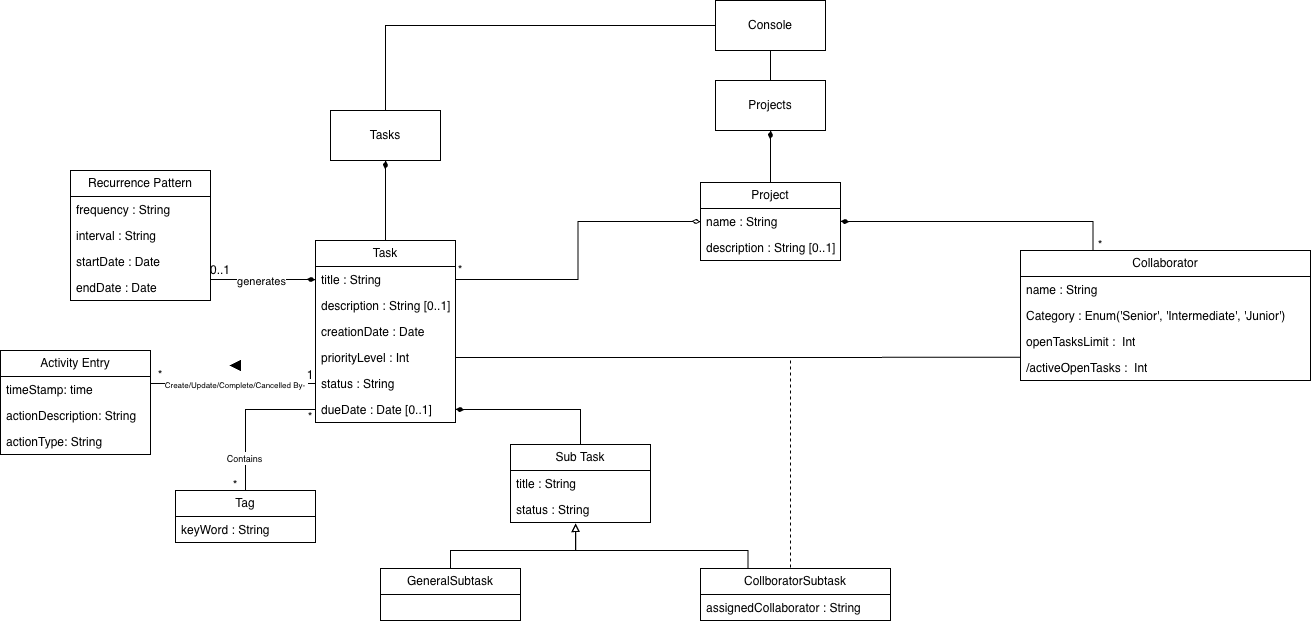

The diagram above was exported from draw.io. Its source (the exported page's mxGraphModel, read from the mxfile embedded in the PNG):
<mxGraphModel dx="2416" dy="2160" grid="1" gridSize="10" guides="1" tooltips="1" connect="1" arrows="1" fold="1" page="1" pageScale="1" pageWidth="850" pageHeight="1100" math="0" shadow="0">
  <root>
    <mxCell id="0" />
    <mxCell id="1" parent="0" />
    <mxCell id="M_Tb9PyfxAYzYBpdbPvL-5" edge="1" parent="1" source="XNidWmN5Oo5xDI-CZVcq-128" style="edgeStyle=orthogonalEdgeStyle;rounded=0;orthogonalLoop=1;jettySize=auto;html=1;exitX=0;exitY=0.5;exitDx=0;exitDy=0;entryX=0.5;entryY=0;entryDx=0;entryDy=0;endArrow=none;endFill=0;" target="XNidWmN5Oo5xDI-CZVcq-129">
      <mxGeometry relative="1" as="geometry" />
    </mxCell>
    <mxCell id="M_Tb9PyfxAYzYBpdbPvL-6" edge="1" parent="1" source="XNidWmN5Oo5xDI-CZVcq-128" style="edgeStyle=orthogonalEdgeStyle;rounded=0;orthogonalLoop=1;jettySize=auto;html=1;exitX=0.5;exitY=1;exitDx=0;exitDy=0;endArrow=none;endFill=0;" target="XNidWmN5Oo5xDI-CZVcq-139">
      <mxGeometry relative="1" as="geometry" />
    </mxCell>
    <mxCell id="XNidWmN5Oo5xDI-CZVcq-128" parent="1" style="html=1;whiteSpace=wrap;" value="Console" vertex="1">
      <mxGeometry height="50" width="110" x="555" y="-1080" as="geometry" />
    </mxCell>
    <mxCell id="XNidWmN5Oo5xDI-CZVcq-141" edge="1" parent="1" source="XNidWmN5Oo5xDI-CZVcq-129" style="edgeStyle=orthogonalEdgeStyle;rounded=0;orthogonalLoop=1;jettySize=auto;html=1;exitX=0.5;exitY=1;exitDx=0;exitDy=0;entryX=0.5;entryY=0;entryDx=0;entryDy=0;endArrow=none;endFill=0;startArrow=diamondThin;startFill=1;" target="XNidWmN5Oo5xDI-CZVcq-132">
      <mxGeometry relative="1" as="geometry" />
    </mxCell>
    <mxCell id="XNidWmN5Oo5xDI-CZVcq-129" parent="1" style="html=1;whiteSpace=wrap;" value="Tasks" vertex="1">
      <mxGeometry height="50" width="110" x="170" y="-970" as="geometry" />
    </mxCell>
    <mxCell id="XNidWmN5Oo5xDI-CZVcq-132" parent="1" style="swimlane;fontStyle=0;childLayout=stackLayout;horizontal=1;startSize=26;fillColor=none;horizontalStack=0;resizeParent=1;resizeParentMax=0;resizeLast=0;collapsible=1;marginBottom=0;whiteSpace=wrap;html=1;" value="Task" vertex="1">
      <mxGeometry height="182" width="140" x="155" y="-840" as="geometry" />
    </mxCell>
    <mxCell id="XNidWmN5Oo5xDI-CZVcq-134" parent="XNidWmN5Oo5xDI-CZVcq-132" style="text;strokeColor=none;fillColor=none;align=left;verticalAlign=top;spacingLeft=4;spacingRight=4;overflow=hidden;rotatable=0;points=[[0,0.5],[1,0.5]];portConstraint=eastwest;whiteSpace=wrap;html=1;" value="title : String" vertex="1">
      <mxGeometry height="26" width="140" y="26" as="geometry" />
    </mxCell>
    <mxCell id="XNidWmN5Oo5xDI-CZVcq-135" parent="XNidWmN5Oo5xDI-CZVcq-132" style="text;strokeColor=none;fillColor=none;align=left;verticalAlign=top;spacingLeft=4;spacingRight=4;overflow=hidden;rotatable=0;points=[[0,0.5],[1,0.5]];portConstraint=eastwest;whiteSpace=wrap;html=1;" value="description : String [0..1]" vertex="1">
      <mxGeometry height="26" width="140" y="52" as="geometry" />
    </mxCell>
    <mxCell id="XNidWmN5Oo5xDI-CZVcq-136" parent="XNidWmN5Oo5xDI-CZVcq-132" style="text;strokeColor=none;fillColor=none;align=left;verticalAlign=top;spacingLeft=4;spacingRight=4;overflow=hidden;rotatable=0;points=[[0,0.5],[1,0.5]];portConstraint=eastwest;whiteSpace=wrap;html=1;" value="creationDate : Date" vertex="1">
      <mxGeometry height="26" width="140" y="78" as="geometry" />
    </mxCell>
    <mxCell id="XNidWmN5Oo5xDI-CZVcq-137" parent="XNidWmN5Oo5xDI-CZVcq-132" style="text;strokeColor=none;fillColor=none;align=left;verticalAlign=top;spacingLeft=4;spacingRight=4;overflow=hidden;rotatable=0;points=[[0,0.5],[1,0.5]];portConstraint=eastwest;whiteSpace=wrap;html=1;" value="priorityLevel : Int" vertex="1">
      <mxGeometry height="26" width="140" y="104" as="geometry" />
    </mxCell>
    <mxCell id="M_Tb9PyfxAYzYBpdbPvL-1" parent="XNidWmN5Oo5xDI-CZVcq-132" style="text;strokeColor=none;fillColor=none;align=left;verticalAlign=top;spacingLeft=4;spacingRight=4;overflow=hidden;rotatable=0;points=[[0,0.5],[1,0.5]];portConstraint=eastwest;whiteSpace=wrap;html=1;" value="status : String" vertex="1">
      <mxGeometry height="26" width="140" y="130" as="geometry" />
    </mxCell>
    <mxCell id="XNidWmN5Oo5xDI-CZVcq-138" parent="XNidWmN5Oo5xDI-CZVcq-132" style="text;strokeColor=none;fillColor=none;align=left;verticalAlign=top;spacingLeft=4;spacingRight=4;overflow=hidden;rotatable=0;points=[[0,0.5],[1,0.5]];portConstraint=eastwest;whiteSpace=wrap;html=1;" value="dueDate : Date [0..1]" vertex="1">
      <mxGeometry height="26" width="140" y="156" as="geometry" />
    </mxCell>
    <mxCell id="XNidWmN5Oo5xDI-CZVcq-139" parent="1" style="html=1;whiteSpace=wrap;" value="Projects" vertex="1">
      <mxGeometry height="50" width="110" x="555" y="-1000" as="geometry" />
    </mxCell>
    <mxCell id="XNidWmN5Oo5xDI-CZVcq-149" edge="1" parent="1" source="XNidWmN5Oo5xDI-CZVcq-142" style="edgeStyle=orthogonalEdgeStyle;rounded=0;orthogonalLoop=1;jettySize=auto;html=1;exitX=0.5;exitY=0;exitDx=0;exitDy=0;entryX=0.5;entryY=1;entryDx=0;entryDy=0;endArrow=diamondThin;endFill=1;" target="XNidWmN5Oo5xDI-CZVcq-139">
      <mxGeometry relative="1" as="geometry" />
    </mxCell>
    <mxCell id="XNidWmN5Oo5xDI-CZVcq-142" parent="1" style="swimlane;fontStyle=0;childLayout=stackLayout;horizontal=1;startSize=26;fillColor=none;horizontalStack=0;resizeParent=1;resizeParentMax=0;resizeLast=0;collapsible=1;marginBottom=0;whiteSpace=wrap;html=1;" value="Project" vertex="1">
      <mxGeometry height="78" width="140" x="540" y="-898" as="geometry" />
    </mxCell>
    <mxCell id="XNidWmN5Oo5xDI-CZVcq-143" parent="XNidWmN5Oo5xDI-CZVcq-142" style="text;strokeColor=none;fillColor=none;align=left;verticalAlign=top;spacingLeft=4;spacingRight=4;overflow=hidden;rotatable=0;points=[[0,0.5],[1,0.5]];portConstraint=eastwest;whiteSpace=wrap;html=1;" value="name : String" vertex="1">
      <mxGeometry height="26" width="140" y="26" as="geometry" />
    </mxCell>
    <mxCell id="XNidWmN5Oo5xDI-CZVcq-144" parent="XNidWmN5Oo5xDI-CZVcq-142" style="text;strokeColor=none;fillColor=none;align=left;verticalAlign=top;spacingLeft=4;spacingRight=4;overflow=hidden;rotatable=0;points=[[0,0.5],[1,0.5]];portConstraint=eastwest;whiteSpace=wrap;html=1;" value="description : String [0..1]" vertex="1">
      <mxGeometry height="26" width="140" y="52" as="geometry" />
    </mxCell>
    <mxCell id="XNidWmN5Oo5xDI-CZVcq-153" parent="1" style="swimlane;fontStyle=0;childLayout=stackLayout;horizontal=1;startSize=26;fillColor=none;horizontalStack=0;resizeParent=1;resizeParentMax=0;resizeLast=0;collapsible=1;marginBottom=0;whiteSpace=wrap;html=1;" value="Sub Task" vertex="1">
      <mxGeometry height="78" width="140" x="350" y="-636" as="geometry" />
    </mxCell>
    <mxCell id="XNidWmN5Oo5xDI-CZVcq-154" parent="XNidWmN5Oo5xDI-CZVcq-153" style="text;strokeColor=none;fillColor=none;align=left;verticalAlign=top;spacingLeft=4;spacingRight=4;overflow=hidden;rotatable=0;points=[[0,0.5],[1,0.5]];portConstraint=eastwest;whiteSpace=wrap;html=1;" value="title : String" vertex="1">
      <mxGeometry height="26" width="140" y="26" as="geometry" />
    </mxCell>
    <mxCell id="XNidWmN5Oo5xDI-CZVcq-155" parent="XNidWmN5Oo5xDI-CZVcq-153" style="text;strokeColor=none;fillColor=none;align=left;verticalAlign=top;spacingLeft=4;spacingRight=4;overflow=hidden;rotatable=0;points=[[0,0.5],[1,0.5]];portConstraint=eastwest;whiteSpace=wrap;html=1;" value="status : String" vertex="1">
      <mxGeometry height="26" width="140" y="52" as="geometry" />
    </mxCell>
    <mxCell id="XNidWmN5Oo5xDI-CZVcq-163" parent="1" style="swimlane;fontStyle=0;childLayout=stackLayout;horizontal=1;startSize=26;fillColor=none;horizontalStack=0;resizeParent=1;resizeParentMax=0;resizeLast=0;collapsible=1;marginBottom=0;whiteSpace=wrap;html=1;" value="Tag" vertex="1">
      <mxGeometry height="52" width="140" x="15" y="-590" as="geometry" />
    </mxCell>
    <mxCell id="XNidWmN5Oo5xDI-CZVcq-164" parent="XNidWmN5Oo5xDI-CZVcq-163" style="text;strokeColor=none;fillColor=none;align=left;verticalAlign=top;spacingLeft=4;spacingRight=4;overflow=hidden;rotatable=0;points=[[0,0.5],[1,0.5]];portConstraint=eastwest;whiteSpace=wrap;html=1;" value="keyWord : String" vertex="1">
      <mxGeometry height="26" width="140" y="26" as="geometry" />
    </mxCell>
    <mxCell id="XNidWmN5Oo5xDI-CZVcq-174" parent="1" style="swimlane;fontStyle=0;childLayout=stackLayout;horizontal=1;startSize=26;fillColor=none;horizontalStack=0;resizeParent=1;resizeParentMax=0;resizeLast=0;collapsible=1;marginBottom=0;whiteSpace=wrap;html=1;" value="Activity Entry" vertex="1">
      <mxGeometry height="104" width="150" x="-160" y="-730" as="geometry" />
    </mxCell>
    <mxCell id="XNidWmN5Oo5xDI-CZVcq-175" parent="XNidWmN5Oo5xDI-CZVcq-174" style="text;strokeColor=none;fillColor=none;align=left;verticalAlign=top;spacingLeft=4;spacingRight=4;overflow=hidden;rotatable=0;points=[[0,0.5],[1,0.5]];portConstraint=eastwest;whiteSpace=wrap;html=1;" value="timeStamp: time" vertex="1">
      <mxGeometry height="26" width="150" y="26" as="geometry" />
    </mxCell>
    <mxCell id="XNidWmN5Oo5xDI-CZVcq-176" parent="XNidWmN5Oo5xDI-CZVcq-174" style="text;strokeColor=none;fillColor=none;align=left;verticalAlign=top;spacingLeft=4;spacingRight=4;overflow=hidden;rotatable=0;points=[[0,0.5],[1,0.5]];portConstraint=eastwest;whiteSpace=wrap;html=1;" value="actionDescription: String" vertex="1">
      <mxGeometry height="26" width="150" y="52" as="geometry" />
    </mxCell>
    <mxCell id="M_Tb9PyfxAYzYBpdbPvL-2" parent="XNidWmN5Oo5xDI-CZVcq-174" style="text;strokeColor=none;fillColor=none;align=left;verticalAlign=top;spacingLeft=4;spacingRight=4;overflow=hidden;rotatable=0;points=[[0,0.5],[1,0.5]];portConstraint=eastwest;whiteSpace=wrap;html=1;" value="actionType: String" vertex="1">
      <mxGeometry height="26" width="150" y="78" as="geometry" />
    </mxCell>
    <mxCell id="XNidWmN5Oo5xDI-CZVcq-189" parent="1" style="triangle;whiteSpace=wrap;html=1;fillColor=#000000;rotation=-180;" value="" vertex="1">
      <mxGeometry height="10" width="10" x="70" y="-720" as="geometry" />
    </mxCell>
    <mxCell id="M_Tb9PyfxAYzYBpdbPvL-70" edge="1" parent="1" source="M_Tb9PyfxAYzYBpdbPvL-7" style="edgeStyle=orthogonalEdgeStyle;rounded=0;orthogonalLoop=1;jettySize=auto;html=1;exitX=0.25;exitY=0;exitDx=0;exitDy=0;entryX=1;entryY=0.5;entryDx=0;entryDy=0;endArrow=diamondThin;endFill=1;" target="XNidWmN5Oo5xDI-CZVcq-143">
      <mxGeometry relative="1" as="geometry" />
    </mxCell>
    <mxCell id="M_Tb9PyfxAYzYBpdbPvL-7" parent="1" style="swimlane;fontStyle=0;childLayout=stackLayout;horizontal=1;startSize=26;fillColor=none;horizontalStack=0;resizeParent=1;resizeParentMax=0;resizeLast=0;collapsible=1;marginBottom=0;whiteSpace=wrap;html=1;" value="Collaborator" vertex="1">
      <mxGeometry height="130" width="290" x="860" y="-830" as="geometry" />
    </mxCell>
    <mxCell id="M_Tb9PyfxAYzYBpdbPvL-8" parent="M_Tb9PyfxAYzYBpdbPvL-7" style="text;strokeColor=none;fillColor=none;align=left;verticalAlign=top;spacingLeft=4;spacingRight=4;overflow=hidden;rotatable=0;points=[[0,0.5],[1,0.5]];portConstraint=eastwest;whiteSpace=wrap;html=1;" value="name : String" vertex="1">
      <mxGeometry height="26" width="290" y="26" as="geometry" />
    </mxCell>
    <mxCell id="M_Tb9PyfxAYzYBpdbPvL-9" parent="M_Tb9PyfxAYzYBpdbPvL-7" style="text;strokeColor=none;fillColor=none;align=left;verticalAlign=top;spacingLeft=4;spacingRight=4;overflow=hidden;rotatable=0;points=[[0,0.5],[1,0.5]];portConstraint=eastwest;whiteSpace=wrap;html=1;" value="Category : Enum('Senior', 'Intermediate', 'Junior')" vertex="1">
      <mxGeometry height="26" width="290" y="52" as="geometry" />
    </mxCell>
    <mxCell id="M_Tb9PyfxAYzYBpdbPvL-20" parent="M_Tb9PyfxAYzYBpdbPvL-7" style="text;strokeColor=none;fillColor=none;align=left;verticalAlign=top;spacingLeft=4;spacingRight=4;overflow=hidden;rotatable=0;points=[[0,0.5],[1,0.5]];portConstraint=eastwest;whiteSpace=wrap;html=1;" value="openTasksLimit :&amp;nbsp; Int" vertex="1">
      <mxGeometry height="26" width="290" y="78" as="geometry" />
    </mxCell>
    <mxCell id="M_Tb9PyfxAYzYBpdbPvL-21" parent="M_Tb9PyfxAYzYBpdbPvL-7" style="text;strokeColor=none;fillColor=none;align=left;verticalAlign=top;spacingLeft=4;spacingRight=4;overflow=hidden;rotatable=0;points=[[0,0.5],[1,0.5]];portConstraint=eastwest;whiteSpace=wrap;html=1;" value="/activeOpenTasks :&amp;nbsp; Int" vertex="1">
      <mxGeometry height="26" width="290" y="104" as="geometry" />
    </mxCell>
    <mxCell id="M_Tb9PyfxAYzYBpdbPvL-33" edge="1" parent="1" source="M_Tb9PyfxAYzYBpdbPvL-16" style="edgeStyle=orthogonalEdgeStyle;rounded=0;orthogonalLoop=1;jettySize=auto;html=1;exitX=0.5;exitY=0;exitDx=0;exitDy=0;endArrow=none;endFill=0;dashed=1;">
      <mxGeometry relative="1" as="geometry">
        <Array as="points">
          <mxPoint x="630" y="-512" />
        </Array>
        <mxPoint x="630" y="-720" as="targetPoint" />
      </mxGeometry>
    </mxCell>
    <mxCell id="M_Tb9PyfxAYzYBpdbPvL-16" parent="1" style="swimlane;fontStyle=0;childLayout=stackLayout;horizontal=1;startSize=26;fillColor=none;horizontalStack=0;resizeParent=1;resizeParentMax=0;resizeLast=0;collapsible=1;marginBottom=0;whiteSpace=wrap;html=1;" value="CollboratorSubtask" vertex="1">
      <mxGeometry height="52" width="190" x="540" y="-511.99518518518516" as="geometry" />
    </mxCell>
    <mxCell id="M_Tb9PyfxAYzYBpdbPvL-17" parent="M_Tb9PyfxAYzYBpdbPvL-16" style="text;strokeColor=none;fillColor=none;align=left;verticalAlign=top;spacingLeft=4;spacingRight=4;overflow=hidden;rotatable=0;points=[[0,0.5],[1,0.5]];portConstraint=eastwest;whiteSpace=wrap;html=1;" value="assignedCollaborator : String" vertex="1">
      <mxGeometry height="26" width="190" y="26" as="geometry" />
    </mxCell>
    <mxCell id="M_Tb9PyfxAYzYBpdbPvL-25" parent="1" style="swimlane;fontStyle=0;childLayout=stackLayout;horizontal=1;startSize=26;fillColor=none;horizontalStack=0;resizeParent=1;resizeParentMax=0;resizeLast=0;collapsible=1;marginBottom=0;whiteSpace=wrap;html=1;" value="GeneralSubtask" vertex="1">
      <mxGeometry height="52" width="140" x="220" y="-511.9951851851852" as="geometry" />
    </mxCell>
    <mxCell id="M_Tb9PyfxAYzYBpdbPvL-48" edge="1" parent="1" style="edgeStyle=orthogonalEdgeStyle;rounded=0;orthogonalLoop=1;jettySize=auto;html=1;exitX=0.5;exitY=1;exitDx=0;exitDy=0;">
      <mxGeometry relative="1" as="geometry">
        <mxPoint x="510" y="-860" as="sourcePoint" />
        <mxPoint x="510" y="-860" as="targetPoint" />
      </mxGeometry>
    </mxCell>
    <mxCell id="M_Tb9PyfxAYzYBpdbPvL-52" edge="1" parent="1" source="XNidWmN5Oo5xDI-CZVcq-138" style="edgeStyle=orthogonalEdgeStyle;rounded=0;orthogonalLoop=1;jettySize=auto;html=1;exitX=1;exitY=0.5;exitDx=0;exitDy=0;entryX=0.5;entryY=0;entryDx=0;entryDy=0;endArrow=none;endFill=0;startArrow=diamondThin;startFill=1;" target="XNidWmN5Oo5xDI-CZVcq-153">
      <mxGeometry relative="1" as="geometry" />
    </mxCell>
    <mxCell id="M_Tb9PyfxAYzYBpdbPvL-53" edge="1" parent="1" source="M_Tb9PyfxAYzYBpdbPvL-25" style="edgeStyle=orthogonalEdgeStyle;rounded=0;orthogonalLoop=1;jettySize=auto;html=1;exitX=0.5;exitY=0;exitDx=0;exitDy=0;entryX=0.466;entryY=1.038;entryDx=0;entryDy=0;entryPerimeter=0;endArrow=block;endFill=0;" target="XNidWmN5Oo5xDI-CZVcq-155">
      <mxGeometry relative="1" as="geometry">
        <Array as="points">
          <mxPoint x="290" y="-530" />
          <mxPoint x="415" y="-530" />
        </Array>
      </mxGeometry>
    </mxCell>
    <mxCell id="M_Tb9PyfxAYzYBpdbPvL-54" edge="1" parent="1" source="M_Tb9PyfxAYzYBpdbPvL-16" style="edgeStyle=orthogonalEdgeStyle;rounded=0;orthogonalLoop=1;jettySize=auto;html=1;endArrow=block;endFill=0;exitX=0.25;exitY=0;exitDx=0;exitDy=0;">
      <mxGeometry relative="1" as="geometry">
        <Array as="points">
          <mxPoint x="588" y="-530" />
          <mxPoint x="415" y="-530" />
        </Array>
        <mxPoint x="588" y="-520" as="sourcePoint" />
        <mxPoint x="415" y="-557" as="targetPoint" />
      </mxGeometry>
    </mxCell>
    <mxCell id="M_Tb9PyfxAYzYBpdbPvL-55" edge="1" parent="1" source="M_Tb9PyfxAYzYBpdbPvL-1" style="edgeStyle=orthogonalEdgeStyle;rounded=0;orthogonalLoop=1;jettySize=auto;html=1;exitX=0;exitY=0.5;exitDx=0;exitDy=0;entryX=1;entryY=0.269;entryDx=0;entryDy=0;entryPerimeter=0;endArrow=none;endFill=0;" target="XNidWmN5Oo5xDI-CZVcq-175">
      <mxGeometry relative="1" as="geometry" />
    </mxCell>
    <mxCell id="M_Tb9PyfxAYzYBpdbPvL-62" connectable="0" parent="M_Tb9PyfxAYzYBpdbPvL-55" style="edgeLabel;html=1;align=center;verticalAlign=middle;resizable=0;points=[];" value="&lt;font style=&quot;font-size: 8px;&quot;&gt;Create/Update/Complete/Cancelled By-&lt;/font&gt;&amp;nbsp;" vertex="1">
      <mxGeometry relative="1" x="-0.1434" y="1" as="geometry">
        <mxPoint x="-9" y="-1" as="offset" />
      </mxGeometry>
    </mxCell>
    <mxCell id="M_Tb9PyfxAYzYBpdbPvL-59" parent="1" style="text;html=1;whiteSpace=wrap;strokeColor=none;fillColor=none;align=center;verticalAlign=middle;rounded=0;" value="*" vertex="1">
      <mxGeometry height="30" width="60" x="-30" y="-720" as="geometry" />
    </mxCell>
    <mxCell id="M_Tb9PyfxAYzYBpdbPvL-60" parent="1" style="text;html=1;whiteSpace=wrap;strokeColor=none;fillColor=none;align=center;verticalAlign=middle;rounded=0;" value="1" vertex="1">
      <mxGeometry height="30" width="60" x="120" y="-720" as="geometry" />
    </mxCell>
    <mxCell id="M_Tb9PyfxAYzYBpdbPvL-63" edge="1" parent="1" source="XNidWmN5Oo5xDI-CZVcq-138" style="edgeStyle=orthogonalEdgeStyle;rounded=0;orthogonalLoop=1;jettySize=auto;html=1;exitX=0;exitY=0.5;exitDx=0;exitDy=0;entryX=0.5;entryY=0;entryDx=0;entryDy=0;endArrow=none;endFill=0;" target="XNidWmN5Oo5xDI-CZVcq-163">
      <mxGeometry relative="1" as="geometry" />
    </mxCell>
    <mxCell id="M_Tb9PyfxAYzYBpdbPvL-64" connectable="0" parent="M_Tb9PyfxAYzYBpdbPvL-63" style="edgeLabel;html=1;align=center;verticalAlign=middle;resizable=0;points=[];" value="&lt;font style=&quot;font-size: 9px;&quot;&gt;Contains&lt;/font&gt;" vertex="1">
      <mxGeometry relative="1" x="0.5114" y="2" as="geometry">
        <mxPoint x="-4" y="4" as="offset" />
      </mxGeometry>
    </mxCell>
    <mxCell id="M_Tb9PyfxAYzYBpdbPvL-65" parent="1" style="text;html=1;whiteSpace=wrap;strokeColor=none;fillColor=none;align=center;verticalAlign=middle;rounded=0;" value="*" vertex="1">
      <mxGeometry height="10" width="10" x="145" y="-668" as="geometry" />
    </mxCell>
    <mxCell id="M_Tb9PyfxAYzYBpdbPvL-67" parent="1" style="text;html=1;whiteSpace=wrap;strokeColor=none;fillColor=none;align=center;verticalAlign=middle;rounded=0;" value="*" vertex="1">
      <mxGeometry height="10" width="10" x="70" y="-600" as="geometry" />
    </mxCell>
    <mxCell id="M_Tb9PyfxAYzYBpdbPvL-69" edge="1" parent="1" source="XNidWmN5Oo5xDI-CZVcq-134" style="edgeStyle=orthogonalEdgeStyle;rounded=0;orthogonalLoop=1;jettySize=auto;html=1;exitX=1;exitY=0.5;exitDx=0;exitDy=0;entryX=0;entryY=0.5;entryDx=0;entryDy=0;endArrow=diamondThin;endFill=0;" target="XNidWmN5Oo5xDI-CZVcq-143">
      <mxGeometry relative="1" as="geometry" />
    </mxCell>
    <mxCell id="M_Tb9PyfxAYzYBpdbPvL-71" edge="1" parent="1" source="XNidWmN5Oo5xDI-CZVcq-137" style="edgeStyle=orthogonalEdgeStyle;rounded=0;orthogonalLoop=1;jettySize=auto;html=1;exitX=1;exitY=0.5;exitDx=0;exitDy=0;entryX=0.001;entryY=0.103;entryDx=0;entryDy=0;entryPerimeter=0;endArrow=none;endFill=0;" target="M_Tb9PyfxAYzYBpdbPvL-21">
      <mxGeometry relative="1" as="geometry" />
    </mxCell>
    <mxCell id="M_Tb9PyfxAYzYBpdbPvL-73" parent="1" style="swimlane;fontStyle=0;childLayout=stackLayout;horizontal=1;startSize=26;fillColor=none;horizontalStack=0;resizeParent=1;resizeParentMax=0;resizeLast=0;collapsible=1;marginBottom=0;whiteSpace=wrap;html=1;" value="Recurrence Pattern" vertex="1">
      <mxGeometry height="130" width="140" x="-90" y="-910" as="geometry" />
    </mxCell>
    <mxCell id="M_Tb9PyfxAYzYBpdbPvL-75" parent="M_Tb9PyfxAYzYBpdbPvL-73" style="text;strokeColor=none;fillColor=none;align=left;verticalAlign=top;spacingLeft=4;spacingRight=4;overflow=hidden;rotatable=0;points=[[0,0.5],[1,0.5]];portConstraint=eastwest;whiteSpace=wrap;html=1;" value="frequency : String" vertex="1">
      <mxGeometry height="26" width="140" y="26" as="geometry" />
    </mxCell>
    <mxCell id="M_Tb9PyfxAYzYBpdbPvL-76" parent="M_Tb9PyfxAYzYBpdbPvL-73" style="text;strokeColor=none;fillColor=none;align=left;verticalAlign=top;spacingLeft=4;spacingRight=4;overflow=hidden;rotatable=0;points=[[0,0.5],[1,0.5]];portConstraint=eastwest;whiteSpace=wrap;html=1;" value="interval : String" vertex="1">
      <mxGeometry height="26" width="140" y="52" as="geometry" />
    </mxCell>
    <mxCell id="M_Tb9PyfxAYzYBpdbPvL-77" parent="M_Tb9PyfxAYzYBpdbPvL-73" style="text;strokeColor=none;fillColor=none;align=left;verticalAlign=top;spacingLeft=4;spacingRight=4;overflow=hidden;rotatable=0;points=[[0,0.5],[1,0.5]];portConstraint=eastwest;whiteSpace=wrap;html=1;" value="startDate : Date" vertex="1">
      <mxGeometry height="26" width="140" y="78" as="geometry" />
    </mxCell>
    <mxCell id="M_Tb9PyfxAYzYBpdbPvL-81" parent="M_Tb9PyfxAYzYBpdbPvL-73" style="text;strokeColor=none;fillColor=none;align=left;verticalAlign=top;spacingLeft=4;spacingRight=4;overflow=hidden;rotatable=0;points=[[0,0.5],[1,0.5]];portConstraint=eastwest;whiteSpace=wrap;html=1;" value="endDate : Date" vertex="1">
      <mxGeometry height="26" width="140" y="104" as="geometry" />
    </mxCell>
    <mxCell id="M_Tb9PyfxAYzYBpdbPvL-82" edge="1" parent="1" source="XNidWmN5Oo5xDI-CZVcq-134" style="edgeStyle=orthogonalEdgeStyle;rounded=0;orthogonalLoop=1;jettySize=auto;html=1;exitX=0;exitY=0.5;exitDx=0;exitDy=0;entryX=1;entryY=0.188;entryDx=0;entryDy=0;entryPerimeter=0;endArrow=none;endFill=0;startArrow=diamondThin;startFill=1;" target="M_Tb9PyfxAYzYBpdbPvL-81">
      <mxGeometry relative="1" as="geometry" />
    </mxCell>
    <mxCell id="M_Tb9PyfxAYzYBpdbPvL-83" connectable="0" parent="M_Tb9PyfxAYzYBpdbPvL-82" style="edgeLabel;html=1;align=center;verticalAlign=middle;resizable=0;points=[];" value="generates" vertex="1">
      <mxGeometry relative="1" x="0.0472" y="1" as="geometry">
        <mxPoint as="offset" />
      </mxGeometry>
    </mxCell>
    <mxCell id="M_Tb9PyfxAYzYBpdbPvL-84" parent="1" style="text;html=1;whiteSpace=wrap;strokeColor=none;fillColor=none;align=center;verticalAlign=middle;rounded=0;" value="0..1" vertex="1">
      <mxGeometry height="20" width="20" x="50" y="-820" as="geometry" />
    </mxCell>
    <mxCell id="M_Tb9PyfxAYzYBpdbPvL-85" parent="1" style="text;html=1;whiteSpace=wrap;strokeColor=none;fillColor=none;align=center;verticalAlign=middle;rounded=0;" value="*" vertex="1">
      <mxGeometry height="30" width="20" x="930" y="-850" as="geometry" />
    </mxCell>
    <mxCell id="M_Tb9PyfxAYzYBpdbPvL-86" parent="1" style="text;html=1;whiteSpace=wrap;strokeColor=none;fillColor=none;align=center;verticalAlign=middle;rounded=0;" value="*" vertex="1">
      <mxGeometry height="20" width="10" x="295" y="-820" as="geometry" />
    </mxCell>
  </root>
</mxGraphModel>